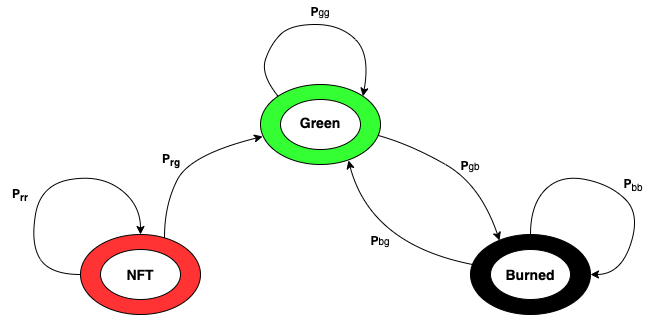

The diagram above was exported from draw.io. Its source (the exported page's mxGraphModel, read from the mxfile embedded in the PNG):
<mxGraphModel dx="720" dy="920" grid="1" gridSize="10" guides="1" tooltips="1" connect="1" arrows="1" fold="1" page="1" pageScale="1" pageWidth="850" pageHeight="1100" math="0" shadow="0">
  <root>
    <mxCell id="0" />
    <mxCell id="1" parent="0" />
    <mxCell id="ZwLs1i2Hx18-scl5sQm1-1" value="" style="ellipse;whiteSpace=wrap;html=1;fillColor=#33FF33;" parent="1" vertex="1">
      <mxGeometry x="360" y="130" width="120" height="80" as="geometry" />
    </mxCell>
    <mxCell id="ZwLs1i2Hx18-scl5sQm1-2" value="" style="ellipse;whiteSpace=wrap;html=1;fillColor=#FF3333;" parent="1" vertex="1">
      <mxGeometry x="180" y="280" width="120" height="80" as="geometry" />
    </mxCell>
    <mxCell id="ZwLs1i2Hx18-scl5sQm1-6" value="" style="ellipse;whiteSpace=wrap;html=1;fillColor=#000000;" parent="1" vertex="1">
      <mxGeometry x="570" y="280" width="120" height="80" as="geometry" />
    </mxCell>
    <mxCell id="ZwLs1i2Hx18-scl5sQm1-8" value="" style="curved=1;endArrow=classic;html=1;exitX=0;exitY=0;exitDx=0;exitDy=0;entryX=1;entryY=0;entryDx=0;entryDy=0;" parent="1" source="ZwLs1i2Hx18-scl5sQm1-1" target="ZwLs1i2Hx18-scl5sQm1-1" edge="1">
      <mxGeometry width="50" height="50" relative="1" as="geometry">
        <mxPoint x="330" y="160" as="sourcePoint" />
        <mxPoint x="470" y="140" as="targetPoint" />
        <Array as="points">
          <mxPoint x="360" y="120" />
          <mxPoint x="370" y="90" />
          <mxPoint x="390" y="70" />
          <mxPoint x="440" y="70" />
          <mxPoint x="470" y="100" />
        </Array>
      </mxGeometry>
    </mxCell>
    <mxCell id="ZwLs1i2Hx18-scl5sQm1-9" value="" style="curved=1;endArrow=classic;html=1;exitX=0;exitY=0.5;exitDx=0;exitDy=0;" parent="1" source="ZwLs1i2Hx18-scl5sQm1-2" edge="1">
      <mxGeometry width="50" height="50" relative="1" as="geometry">
        <mxPoint x="180" y="340" as="sourcePoint" />
        <mxPoint x="240" y="280" as="targetPoint" />
        <Array as="points">
          <mxPoint x="150" y="320" />
          <mxPoint x="130" y="290" />
          <mxPoint x="140" y="230" />
          <mxPoint x="200" y="220" />
          <mxPoint x="240" y="250" />
        </Array>
      </mxGeometry>
    </mxCell>
    <mxCell id="ZwLs1i2Hx18-scl5sQm1-10" value="" style="curved=1;endArrow=classic;html=1;exitX=0.5;exitY=0;exitDx=0;exitDy=0;entryX=1;entryY=0.5;entryDx=0;entryDy=0;" parent="1" source="ZwLs1i2Hx18-scl5sQm1-6" target="ZwLs1i2Hx18-scl5sQm1-6" edge="1">
      <mxGeometry width="50" height="50" relative="1" as="geometry">
        <mxPoint x="610" y="260" as="sourcePoint" />
        <mxPoint x="740" y="300" as="targetPoint" />
        <Array as="points">
          <mxPoint x="630" y="250" />
          <mxPoint x="660" y="220" />
          <mxPoint x="710" y="230" />
          <mxPoint x="740" y="260" />
          <mxPoint x="720" y="320" />
        </Array>
      </mxGeometry>
    </mxCell>
    <mxCell id="ZwLs1i2Hx18-scl5sQm1-11" value="" style="curved=1;endArrow=classic;html=1;exitX=0.7;exitY=0.038;exitDx=0;exitDy=0;exitPerimeter=0;entryX=0.017;entryY=0.65;entryDx=0;entryDy=0;entryPerimeter=0;" parent="1" source="ZwLs1i2Hx18-scl5sQm1-2" target="ZwLs1i2Hx18-scl5sQm1-1" edge="1">
      <mxGeometry width="50" height="50" relative="1" as="geometry">
        <mxPoint x="230" y="210" as="sourcePoint" />
        <mxPoint x="359" y="179" as="targetPoint" />
        <Array as="points">
          <mxPoint x="264" y="250" />
          <mxPoint x="290" y="200" />
        </Array>
      </mxGeometry>
    </mxCell>
    <mxCell id="ZwLs1i2Hx18-scl5sQm1-14" value="" style="curved=1;endArrow=classic;html=1;exitX=0.983;exitY=0.638;exitDx=0;exitDy=0;entryX=0.242;entryY=0.075;entryDx=0;entryDy=0;entryPerimeter=0;exitPerimeter=0;" parent="1" source="ZwLs1i2Hx18-scl5sQm1-1" target="ZwLs1i2Hx18-scl5sQm1-6" edge="1">
      <mxGeometry width="50" height="50" relative="1" as="geometry">
        <mxPoint x="550" y="190" as="sourcePoint" />
        <mxPoint x="570" y="300" as="targetPoint" />
        <Array as="points">
          <mxPoint x="510" y="190" />
          <mxPoint x="580" y="230" />
        </Array>
      </mxGeometry>
    </mxCell>
    <mxCell id="ZwLs1i2Hx18-scl5sQm1-16" value="" style="curved=1;endArrow=classic;html=1;exitX=0.017;exitY=0.375;exitDx=0;exitDy=0;exitPerimeter=0;entryX=0.733;entryY=0.95;entryDx=0;entryDy=0;entryPerimeter=0;" parent="1" source="ZwLs1i2Hx18-scl5sQm1-6" target="ZwLs1i2Hx18-scl5sQm1-1" edge="1">
      <mxGeometry width="50" height="50" relative="1" as="geometry">
        <mxPoint x="550" y="320" as="sourcePoint" />
        <mxPoint x="446" y="200" as="targetPoint" />
        <Array as="points">
          <mxPoint x="470" y="290" />
        </Array>
      </mxGeometry>
    </mxCell>
    <mxCell id="ZwLs1i2Hx18-scl5sQm1-18" value="" style="ellipse;whiteSpace=wrap;html=1;fillColor=#FFFFFF;" parent="1" vertex="1">
      <mxGeometry x="200" y="295" width="80" height="50" as="geometry" />
    </mxCell>
    <mxCell id="ZwLs1i2Hx18-scl5sQm1-19" value="" style="ellipse;whiteSpace=wrap;html=1;fillColor=#FFFFFF;" parent="1" vertex="1">
      <mxGeometry x="380" y="145" width="80" height="50" as="geometry" />
    </mxCell>
    <mxCell id="ZwLs1i2Hx18-scl5sQm1-20" value="" style="ellipse;whiteSpace=wrap;html=1;fillColor=#FFFFFF;" parent="1" vertex="1">
      <mxGeometry x="590" y="295" width="80" height="50" as="geometry" />
    </mxCell>
    <mxCell id="ZwLs1i2Hx18-scl5sQm1-23" value="&lt;b&gt;&lt;font style=&quot;font-size: 14px&quot;&gt;Green&lt;/font&gt;&lt;/b&gt;" style="text;html=1;strokeColor=none;fillColor=none;align=center;verticalAlign=middle;whiteSpace=wrap;rounded=0;" parent="1" vertex="1">
      <mxGeometry x="390" y="155" width="60" height="25" as="geometry" />
    </mxCell>
    <mxCell id="ZwLs1i2Hx18-scl5sQm1-24" value="&lt;span style=&quot;font-size: 14px&quot;&gt;&lt;b&gt;NFT&lt;/b&gt;&lt;/span&gt;" style="text;html=1;strokeColor=none;fillColor=none;align=center;verticalAlign=middle;whiteSpace=wrap;rounded=0;" parent="1" vertex="1">
      <mxGeometry x="210" y="307.5" width="60" height="25" as="geometry" />
    </mxCell>
    <mxCell id="ZwLs1i2Hx18-scl5sQm1-25" value="&lt;span style=&quot;font-size: 14px&quot;&gt;&lt;b&gt;Burned&lt;/b&gt;&lt;/span&gt;" style="text;html=1;strokeColor=none;fillColor=none;align=center;verticalAlign=middle;whiteSpace=wrap;rounded=0;" parent="1" vertex="1">
      <mxGeometry x="600" y="307.5" width="60" height="25" as="geometry" />
    </mxCell>
    <mxCell id="ZwLs1i2Hx18-scl5sQm1-27" value="&lt;sub&gt;&lt;span style=&quot;font-size: 12px&quot;&gt;&lt;b&gt;P&lt;/b&gt;&lt;/span&gt;gg&lt;/sub&gt;" style="text;html=1;strokeColor=none;fillColor=none;align=center;verticalAlign=middle;whiteSpace=wrap;rounded=0;" parent="1" vertex="1">
      <mxGeometry x="400" y="46" width="40" height="20" as="geometry" />
    </mxCell>
    <mxCell id="ZwLs1i2Hx18-scl5sQm1-29" value="&lt;b&gt;P&lt;/b&gt;&lt;sub&gt;bb&lt;/sub&gt;" style="text;html=1;strokeColor=none;fillColor=none;align=center;verticalAlign=middle;whiteSpace=wrap;rounded=0;" parent="1" vertex="1">
      <mxGeometry x="713" y="220" width="40" height="20" as="geometry" />
    </mxCell>
    <mxCell id="ZwLs1i2Hx18-scl5sQm1-30" value="&lt;sub&gt;&lt;span style=&quot;font-size: 12px&quot;&gt;&lt;b&gt;P&lt;/b&gt;&lt;/span&gt;gb&lt;/sub&gt;" style="text;html=1;strokeColor=none;fillColor=none;align=center;verticalAlign=middle;whiteSpace=wrap;rounded=0;" parent="1" vertex="1">
      <mxGeometry x="550" y="200" width="40" height="20" as="geometry" />
    </mxCell>
    <mxCell id="ZwLs1i2Hx18-scl5sQm1-31" value="&lt;b&gt;P&lt;sub&gt;rr&lt;/sub&gt;&lt;/b&gt;" style="text;html=1;strokeColor=none;fillColor=none;align=center;verticalAlign=middle;whiteSpace=wrap;rounded=0;" parent="1" vertex="1">
      <mxGeometry x="100" y="230" width="40" height="20" as="geometry" />
    </mxCell>
    <mxCell id="ZwLs1i2Hx18-scl5sQm1-37" value="&lt;b&gt;P&lt;sub&gt;rg&lt;/sub&gt;&lt;/b&gt;" style="text;html=1;strokeColor=none;fillColor=none;align=center;verticalAlign=middle;whiteSpace=wrap;rounded=0;" parent="1" vertex="1">
      <mxGeometry x="251" y="195" width="40" height="20" as="geometry" />
    </mxCell>
    <mxCell id="ZwLs1i2Hx18-scl5sQm1-39" value="&lt;sub&gt;&lt;span style=&quot;font-size: 12px&quot;&gt;&lt;b&gt;P&lt;/b&gt;&lt;/span&gt;bg&lt;/sub&gt;" style="text;html=1;strokeColor=none;fillColor=none;align=center;verticalAlign=middle;whiteSpace=wrap;rounded=0;" parent="1" vertex="1">
      <mxGeometry x="460" y="275" width="40" height="20" as="geometry" />
    </mxCell>
    <mxCell id="1XehDHKRXccfxsco_IiT-4" style="edgeStyle=orthogonalEdgeStyle;rounded=0;orthogonalLoop=1;jettySize=auto;html=1;exitX=0;exitY=0.5;exitDx=0;exitDy=0;entryX=0.075;entryY=0.775;entryDx=0;entryDy=0;entryPerimeter=0;" parent="1" source="ZwLs1i2Hx18-scl5sQm1-6" target="ZwLs1i2Hx18-scl5sQm1-6" edge="1">
      <mxGeometry relative="1" as="geometry" />
    </mxCell>
  </root>
</mxGraphModel>